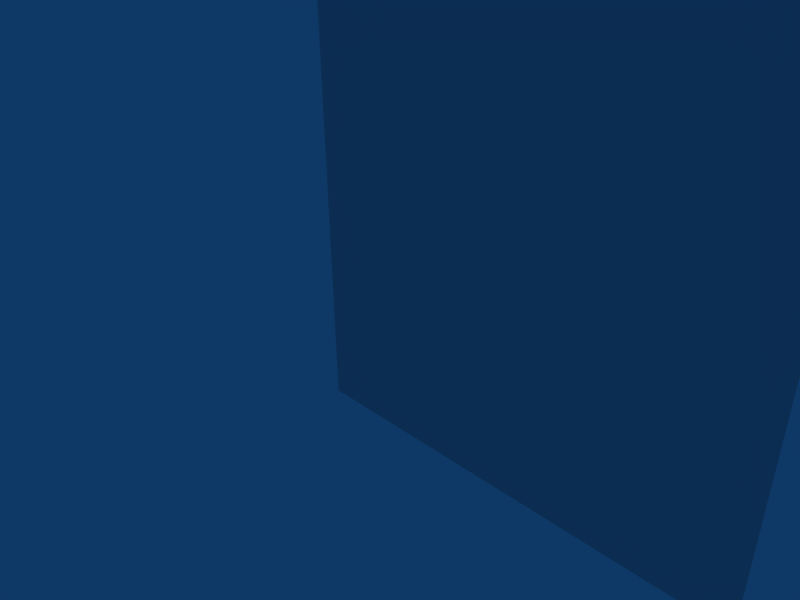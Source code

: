# Source: LightLogV1.blend  (saved by Blender 2.43.0; exported with 4.5.12 LTS)
import bpy
from mathutils import Matrix  # noqa: F401  (used for matrix-valued properties, if any)

bpy.ops.wm.read_factory_settings(use_empty=True)
scene = bpy.context.scene
scene.name = 'Scene'

# ---- collections
col_collection_1 = bpy.data.collections.new('Collection 1'); scene.collection.children.link(col_collection_1)
col_collection_10 = bpy.data.collections.new('Collection 10'); scene.collection.children.link(col_collection_10)
col_collection_10.hide_render = True
col_collection_10.hide_viewport = True

# ---- world
world_world = bpy.data.worlds.new('World'); scene.world = world_world
world_world.color = (0.05656, 0.2208, 0.4)
world_world.use_sun_shadow = False
world_world.sun_shadow_jitter_overblur = 0.0
world_world.cycles.sampling_method = 'MANUAL'
world_world.cycles.sample_map_resolution = 256

# ---- cameras
cam_camera = bpy.data.cameras.new('Camera')
cam_camera.passepartout_alpha = 0.2
cam_camera.clip_end = 100.0
cam_camera.lens = 35.0
cam_camera.ortho_scale = 7.314
cam_camera.show_passepartout = False
cam_camera.show_safe_areas = True
cam_camera.dof.focus_distance = 0.0
cam_camera.dof.aperture_fstop = 128.0

# ---- lights
light_spot = bpy.data.lights.new('Spot', 'POINT')
light_spot.transmission_factor = 0.0
light_spot.cutoff_distance = 30.0
light_spot.energy = 100.0
light_spot.shadow_buffer_clip_start = 1.001
light_spot.shadow_soft_size = 1.0
light_spot.shadow_maximum_resolution = 0.006
light_spot.use_absolute_resolution = True
light_spot.cycles.use_multiple_importance_sampling = False

# ---- meshes
me_plane = bpy.data.meshes.new('Plane')
me_plane.from_pydata([(1.869, 1.0, 0.2), (1.869, 1.035e-08, 0.2), (-0.1371, 1.685e-07, 0.2), (-0.1371, 1.0, 0.2)], [], [(0, 3, 2, 1)])
_uv = me_plane.uv_layers.new(name='UVTex')
_uv.uv.foreach_set('vector', [1.0, 1.0, 0.0, 1.0, 0.0, 0.0, 1.0, 0.0])
_ca = me_plane.color_attributes.new('Col', 'BYTE_COLOR', 'CORNER')
_ca.data.foreach_set('color', [0.9647, 0.9647, 0.9647, 1.0, 0.9647, 0.9647, 0.9647, 1.0, 0.956, 0.956, 0.956, 1.0, 0.9823, 0.9823, 0.9823, 1.0])
me_plane.use_remesh_preserve_volume = False
me_plane.use_remesh_preserve_attributes = False
me_plane.use_mirror_vertex_groups = False
me_plane.update()
me_cube = bpy.data.meshes.new('Cube')
me_cube.from_pydata([(1.911, 0.7, -0.1286), (1.911, 0.2, -0.1286), (0.1657, 0.2, -0.1286), (0.1657, 0.7, -0.1286), (1.911, 0.7, 0.2), (1.911, 0.2, 0.2), (0.1657, 0.2, 0.2), (0.1657, 0.7, 0.2)], [], [(0, 4, 5, 1), (1, 5, 6, 2), (2, 6, 7, 3), (4, 0, 3, 7)])
_uv = me_cube.uv_layers.new(name='UVTex')
_uv.uv.foreach_set('vector', [0.0, 1.0, 0.0, 0.0, 1.0, 0.0, 1.0, 1.0, 0.0, 1.0, 0.0, 0.0, 1.0, 0.0, 1.0, 1.0, 0.0, 1.0, 0.0, 0.0, 1.0, 0.0, 1.0, 1.0, 0.0, 1.0, 0.0, 0.0, 1.0, 0.0, 1.0, 1.0])
_ca = me_cube.color_attributes.new('Col', 'BYTE_COLOR', 'CORNER')
_ca.data.foreach_set('color', [0.0, 0.0, 0.0, 0.0, 0.0, 0.0, 0.0, 0.0, 0.0, 0.0, 0.0, 0.0, 0.0, 0.0, 0.0, 0.0, 0.0, 0.0, 0.0, 0.0, 0.0, 0.0, 0.0, 0.0, 0.0, 0.0, 0.0, 0.0, 0.0, 0.0, 0.0, 0.0, 0.0, 0.0, 0.0, 0.0, 0.0, 0.0, 0.0, 0.0, 0.0, 0.0, 0.0, 0.0, 0.0, 0.0, 0.0, 0.0, 0.0, 0.0, 0.0, 0.0, 0.0, 0.0, 0.0, 0.0, 0.0, 0.0, 0.0, 0.0, 0.0, 0.0, 0.0, 0.0])
me_cube.use_remesh_preserve_volume = False
me_cube.use_remesh_preserve_attributes = False
me_cube.use_mirror_vertex_groups = False
me_cube.update()

# ---- objects
ob_plane = bpy.data.objects.new('Plane', me_plane)
ob_cube = bpy.data.objects.new('Cube', me_cube)
ob_lamp = bpy.data.objects.new('Lamp', light_spot)
ob_camera = bpy.data.objects.new('Camera', cam_camera)

# ---- transforms, parenting, visibility, modifiers, constraints
ob_plane.location = (5.85, 0.4, 0.05)
ob_plane.rotation_euler = (1.571, -1.571, 0.0)
ob_plane.scale = (5.833, 5.833, 5.833)
ob_plane.lock_rotations_4d = False
ob_plane.empty_display_type = 'ARROWS'
ob_plane.color = (0.0, 0.0, 0.0, 1.0)
ob_plane.lineart.crease_threshold = 0.0
ob_cube.location = (5.55, 0.4, -0.95)
ob_cube.rotation_euler = (1.571, -1.571, 0.0)
ob_cube.scale = (5.833, 5.833, 5.833)
ob_cube.lock_rotations_4d = False
ob_cube.empty_display_type = 'ARROWS'
ob_cube.color = (0.0, 0.0, 0.0, 1.0)
ob_cube.lineart.crease_threshold = 0.0
ob_lamp.location = (4.076, 1.005, 5.904)
ob_lamp.rotation_euler = (0.6503, 0.05522, 1.866)
ob_lamp.lock_rotations_4d = False
ob_lamp.empty_display_type = 'ARROWS'
ob_lamp.color = (0.0, 0.0, 0.0, 0.0)
ob_lamp.lineart.crease_threshold = 0.0
ob_camera.location = (7.481, -6.508, 5.344)
ob_camera.rotation_euler = (1.109, 0.01082, 0.8149)
ob_camera.lock_rotations_4d = False
ob_camera.empty_display_type = 'ARROWS'
ob_camera.color = (0.0, 0.0, 0.0, 0.0)
ob_camera.display_type = 'WIRE'
ob_camera.lineart.crease_threshold = 0.0

# ---- collection membership
col_collection_1.objects.link(ob_plane)
col_collection_1.objects.link(ob_cube)
col_collection_10.objects.link(ob_lamp)
col_collection_10.objects.link(ob_camera)

# ---- scene / render settings (as saved in the file)
scene.camera = ob_camera
scene.frame_start = 1; scene.frame_end = 250; scene.frame_set(1)
scene.render.engine = 'BLENDER_EEVEE_NEXT'
scene.render.image_settings.color_mode = 'RGB'
scene.render.image_settings.compression = 90
scene.render.resolution_x = 800
scene.render.resolution_y = 600
scene.render.pixel_aspect_x = 100.0
scene.render.pixel_aspect_y = 100.0
scene.render.fps = 25
scene.render.dither_intensity = 0.0
scene.render.use_compositing = False
scene.render.use_sequencer = False
scene.render.bake_margin = 2
scene.render.bake_bias = 0.0
scene.render.use_stamp_time = False
scene.render.use_stamp_date = False
scene.render.use_stamp_frame = False
scene.render.use_stamp_camera = False
scene.render.use_stamp_scene = False
scene.render.use_stamp_filename = False
scene.render.use_stamp_render_time = False
scene.render.stamp_font_size = 0
scene.cycles.use_denoising = False
scene.cycles.samples = 10
scene.cycles.sampling_pattern = 'TABULATED_SOBOL'
scene.cycles.light_sampling_threshold = 0.0
scene.cycles.use_adaptive_sampling = False
scene.cycles.use_light_tree = False
scene.cycles.blur_glossy = 0.0
scene.cycles.volume_bounces = 1
scene.cycles.pixel_filter_type = 'GAUSSIAN'
scene.cycles.sample_clamp_indirect = 0.0
scene.view_settings.view_transform = 'Raw'
bpy.context.view_layer.update()
